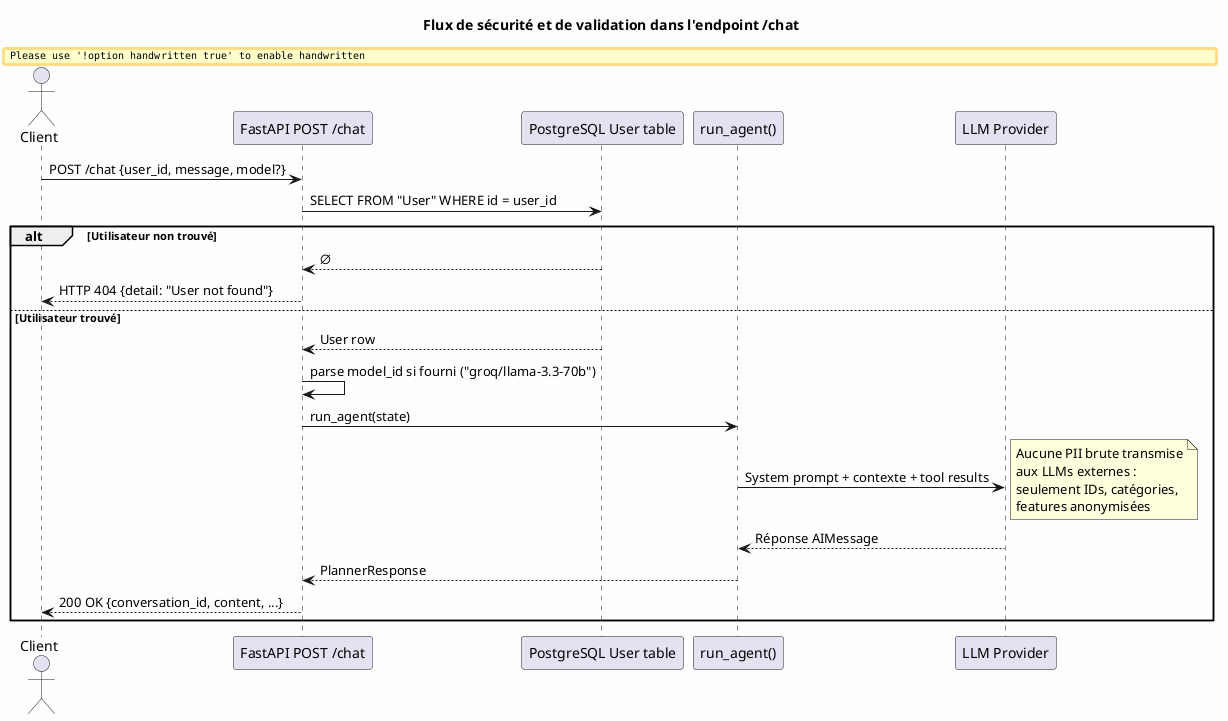

The diagram above was rendered by PlantUML. Its source (embedded in the PNG):
@startuml
skinparam backgroundColor #FEFEFE
skinparam handwritten false
skinparam defaultFontName "Arial"

title Flux de sécurité et de validation dans l'endpoint /chat

actor "Client" as Client
participant "FastAPI POST /chat" as FastAPI
participant "PostgreSQL User table" as DB
participant "run_agent()" as Agent
participant "LLM Provider" as LLM

Client -> FastAPI : POST /chat {user_id, message, model?}
FastAPI -> DB : SELECT FROM "User" WHERE id = user_id

alt Utilisateur non trouvé
  DB --> FastAPI : ∅
  FastAPI --> Client : HTTP 404 {detail: "User not found"}
else Utilisateur trouvé
  DB --> FastAPI : User row

  FastAPI -> FastAPI : parse model_id si fourni ("groq/llama-3.3-70b")

  FastAPI -> Agent : run_agent(state)

  Agent -> LLM : System prompt + contexte + tool results
  note right
    Aucune PII brute transmise
    aux LLMs externes :
    seulement IDs, catégories,
    features anonymisées
  end note

  LLM --> Agent : Réponse AIMessage
  Agent --> FastAPI : PlannerResponse
  FastAPI --> Client : 200 OK {conversation_id, content, ...}
end

@enduml